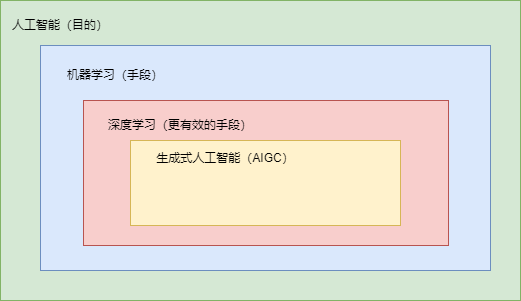

The diagram above was exported from draw.io. Its source (the exported page's mxGraphModel, read from the mxfile embedded in the PNG):
<mxGraphModel dx="1121" dy="787" grid="1" gridSize="10" guides="1" tooltips="1" connect="1" arrows="1" fold="1" page="1" pageScale="1" pageWidth="850" pageHeight="1100" math="0" shadow="0">
  <root>
    <mxCell id="0" />
    <mxCell id="1" parent="0" />
    <mxCell id="2" value="" style="rounded=0;whiteSpace=wrap;html=1;fillColor=#d5e8d4;strokeColor=#82b366;" vertex="1" parent="1">
      <mxGeometry x="160" y="200" width="520" height="300" as="geometry" />
    </mxCell>
    <mxCell id="3" value="人工智能（目的）" style="text;html=1;align=center;verticalAlign=middle;whiteSpace=wrap;rounded=0;" vertex="1" parent="1">
      <mxGeometry x="170" y="210" width="100" height="30" as="geometry" />
    </mxCell>
    <mxCell id="4" value="" style="rounded=0;whiteSpace=wrap;html=1;fillColor=#dae8fc;strokeColor=#6c8ebf;" vertex="1" parent="1">
      <mxGeometry x="200" y="245" width="450" height="225" as="geometry" />
    </mxCell>
    <mxCell id="5" value="机器学习（手段）" style="text;html=1;align=center;verticalAlign=middle;whiteSpace=wrap;rounded=0;" vertex="1" parent="1">
      <mxGeometry x="220" y="260" width="110" height="30" as="geometry" />
    </mxCell>
    <mxCell id="6" value="" style="rounded=0;whiteSpace=wrap;html=1;fillColor=#f8cecc;strokeColor=#b85450;" vertex="1" parent="1">
      <mxGeometry x="243" y="300" width="365" height="145" as="geometry" />
    </mxCell>
    <mxCell id="7" value="深度学习（更有效的手段）" style="text;html=1;align=center;verticalAlign=middle;whiteSpace=wrap;rounded=0;" vertex="1" parent="1">
      <mxGeometry x="260" y="310" width="160" height="30" as="geometry" />
    </mxCell>
    <mxCell id="8" value="" style="rounded=0;whiteSpace=wrap;html=1;fillColor=#fff2cc;strokeColor=#d6b656;" vertex="1" parent="1">
      <mxGeometry x="290" y="340" width="270" height="85" as="geometry" />
    </mxCell>
    <mxCell id="9" value="生成式人工智能（AIGC）" style="text;html=1;align=center;verticalAlign=middle;whiteSpace=wrap;rounded=0;" vertex="1" parent="1">
      <mxGeometry x="300" y="342.5" width="170" height="30" as="geometry" />
    </mxCell>
  </root>
</mxGraphModel>